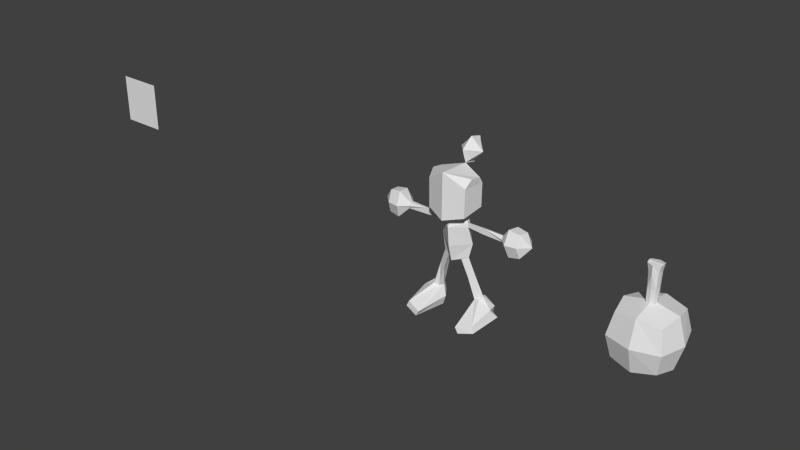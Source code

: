 # Source: bomber.blend  (saved by Blender 2.66.1; exported with 4.5.12 LTS)
import bpy
from mathutils import Matrix  # noqa: F401  (used for matrix-valued properties, if any)

bpy.ops.wm.read_factory_settings(use_empty=True)
scene = bpy.context.scene
scene.name = 'Scene'

# ---- collections
col_collection_1 = bpy.data.collections.new('Collection 1'); scene.collection.children.link(col_collection_1)

# ---- materials (node trees are filled in below, after node groups)
mat_material = bpy.data.materials.new('Material')
mat_material.alpha_threshold = 0.0
mat_material.use_transparent_shadow = False
mat_material.roughness = 0.5
mat_material.line_color = (0.0, 0.0, 0.0, 1.0)

# ---- material node trees

# ---- world
world_world = bpy.data.worlds.new('World'); scene.world = world_world
world_world.color = (0.05088, 0.05088, 0.05088)
world_world.use_sun_shadow = False
world_world.sun_shadow_jitter_overblur = 0.0
world_world.cycles.sampling_method = 'MANUAL'
world_world.cycles.sample_map_resolution = 256

# ---- meshes
me_cube_002 = bpy.data.meshes.new('Cube.002')
me_cube_002.from_pydata([(-0.04491, -5.96e-08, 0.1886), (-0.04491, -6.589e-08, -0.2317), (0.3554, -5.848e-08, 0.1886), (0.3554, -1.908e-09, -0.2324)], [], [(2, 0, 1, 3)])
_uv = me_cube_002.uv_layers.new(name='UV coord')
_uv.uv.foreach_set('vector', [0.9505, 0.9999, 9.755e-05, 0.9999, 9.748e-05, 0.001862, 0.9505, 9.748e-05])
me_cube_002.use_remesh_preserve_volume = False
me_cube_002.use_remesh_preserve_attributes = False
me_cube_002.use_mirror_vertex_groups = False
me_cube_002.update()
me_cube = bpy.data.meshes.new('Cube')
me_cube.from_pydata([(0.1879, -0.06916, 0.5038), (0.1839, -0.06916, 0.2323), (0.201, -1.073e-07, 0.5731), (-0.003398, 0.1852, 0.6054), (0.201, 0.112, 0.5551), (0.201, 0.1517, 0.4936), (0.201, 0.1481, 0.2697), (0.07504, 0.06142, 0.2034), (0.08144, 0.1301, 0.1925), (0.1359, 0.06142, 0.08633), (0.1596, 0.102, -0.08136), (0.1274, 0.09526, -0.2218), (-0.003398, 0.1398, 0.7371), (-0.003398, 0.2578, 0.8233), (-0.003398, 0.3759, 0.7916), (-0.003398, 0.4031, 0.6554), (-0.003398, 0.2987, 0.5782), (0.1131, 0.2715, 0.7053), (0.1186, 0.1052, 0.1067), (0.1332, 0.06142, 0.1299), (0.2953, 0.05586, 0.07473), (0.2713, 0.1163, 0.1029), (0.2915, 0.05586, 0.1348), (0.5014, 0.05381, 0.06951), (0.5023, 0.1189, 0.0977), (0.4979, 0.05524, 0.1296), (0.4952, 0.03812, 0.09966), (0.5034, 0.09288, 0.06981), (0.5016, 0.09381, 0.1262), (0.5887, 0.009908, -0.02321), (0.5916, 0.207, 0.09436), (0.5782, 0.01425, 0.2275), (0.57, -0.0376, 0.1025), (0.595, 0.1283, -0.02195), (0.5896, 0.1311, 0.2133), (0.6927, 0.01916, -0.006004), (0.6951, 0.1884, 0.09498), (0.6836, 0.02288, 0.2093), (0.6766, -0.02165, 0.102), (0.698, 0.1208, -0.004924), (0.6934, 0.1232, 0.1971), (0.7739, 0.07495, 0.09875), (0.07135, 0.1386, -0.2382), (0.06916, 0.06728, -0.2469), (0.1904, 0.1137, -0.3884), (0.1343, 0.157, -0.4048), (0.1321, 0.08572, -0.4135), (0.2684, 0.1401, -0.5908), (0.199, 0.1938, -0.6111), (0.1963, 0.1055, -0.6219), (0.2435, 0.09899, -0.6048), (0.2469, 0.1883, -0.5936), (0.1732, 0.1526, -0.6254), (0.3614, 0.1093, -0.6689), (0.1932, 0.2128, -0.6986), (0.2019, -0.1804, -0.7652), (0.3448, -0.1372, -0.7297), (0.3445, 0.2047, -0.673), (0.136, 0.1276, -0.7196), (0.1987, 0.1526, -0.7001), (0.4004, 0.1726, -0.7545), (0.2178, 0.2128, -0.7884), (0.2318, -0.1796, -0.8189), (0.3684, -0.1437, -0.7834), (0.3103, 0.2339, -0.7603), (0.1637, 0.1276, -0.8093), (0.2816, 0.1615, -0.822), (-0.1879, -0.06916, 0.5038), (-0.1839, -0.06916, 0.2323), (0.0, -2.684e-08, 0.1998), (0.0, -0.1343, 0.1824), (0.0, -0.1343, 0.5039), (-0.201, -1.073e-07, 0.5731), (0.0, -0.1343, 0.6253), (0.0, -0.04648, 0.08272), (0.0, -0.02754, -0.1023), (0.0, 0.0146, -0.2584), (0.0, 0.2016, -0.241), (0.0, 0.2558, -0.03867), (0.0, 0.2211, 0.1608), (0.0, 0.2644, 0.3038), (0.0, 0.2601, 0.4989), (0.003398, 0.1852, 0.6054), (-0.201, 0.112, 0.5551), (-0.201, 0.1517, 0.4936), (-0.201, 0.1481, 0.2697), (-0.07504, 0.06142, 0.2034), (-0.08144, 0.1301, 0.1925), (-0.1359, 0.06142, 0.08633), (-0.1596, 0.102, -0.08136), (-0.1274, 0.09526, -0.2218), (0.003398, 0.1398, 0.7371), (0.003398, 0.2578, 0.8233), (0.003398, 0.3759, 0.7916), (0.003398, 0.4031, 0.6554), (0.003398, 0.2987, 0.5782), (-0.1131, 0.2715, 0.7053), (-0.1186, 0.1052, 0.1067), (-0.1332, 0.06142, 0.1299), (-0.2953, 0.05586, 0.07473), (-0.2713, 0.1163, 0.1029), (-0.2915, 0.05586, 0.1348), (-0.5014, 0.05381, 0.06951), (-0.5023, 0.1189, 0.0977), (-0.4979, 0.05524, 0.1296), (-0.4952, 0.03812, 0.09966), (-0.5034, 0.09288, 0.06981), (-0.5016, 0.09381, 0.1262), (-0.5887, 0.009908, -0.02321), (-0.5916, 0.207, 0.09436), (-0.5782, 0.01425, 0.2275), (-0.57, -0.0376, 0.1025), (-0.595, 0.1283, -0.02195), (-0.5896, 0.1311, 0.2133), (-0.6927, 0.01916, -0.006004), (-0.6951, 0.1884, 0.09498), (-0.6836, 0.02288, 0.2093), (-0.6766, -0.02165, 0.102), (-0.698, 0.1208, -0.004924), (-0.6934, 0.1232, 0.1971), (-0.7739, 0.07495, 0.09875), (-0.07135, 0.1386, -0.2382), (-0.06916, 0.06728, -0.2469), (-0.1904, 0.1137, -0.3884), (-0.1343, 0.157, -0.4048), (-0.1321, 0.08572, -0.4135), (-0.2684, 0.1401, -0.5908), (-0.199, 0.1938, -0.6111), (-0.1963, 0.1055, -0.6219), (-0.2435, 0.09899, -0.6048), (-0.2469, 0.1883, -0.5936), (-0.1732, 0.1526, -0.6254), (-0.3614, 0.1093, -0.6689), (-0.1932, 0.2128, -0.6986), (-0.2019, -0.1804, -0.7652), (-0.3448, -0.1372, -0.7297), (-0.3445, 0.2047, -0.673), (-0.136, 0.1276, -0.7196), (-0.1987, 0.1526, -0.7001), (-0.4004, 0.1726, -0.7545), (-0.2178, 0.2128, -0.7884), (-0.2318, -0.1796, -0.8189), (-0.3684, -0.1437, -0.7834), (-0.3103, 0.2339, -0.7603), (-0.1637, 0.1276, -0.8093), (-0.2816, 0.1615, -0.822)], [], [(70, 69, 1), (71, 70, 1, 0), (0, 2, 73, 71), (0, 1, 6, 5), (2, 0, 5, 4), (4, 3, 73, 2), (81, 3, 4, 5), (80, 81, 5, 6), (79, 80, 6, 8), (7, 8, 6), (7, 6, 1), (1, 69, 7), (42, 45, 46, 43), (75, 76, 43, 11, 10), (77, 78, 10, 11, 42), (78, 79, 18, 9, 10), (19, 18, 79, 8, 7), (69, 74, 9, 19, 7), (74, 75, 10, 9), (17, 3, 16), (15, 17, 16), (14, 17, 15), (13, 17, 14), (12, 17, 13), (3, 17, 12), (19, 22, 21, 18), (18, 21, 20, 9), (9, 20, 22, 19), (22, 25, 28, 24, 21), (20, 23, 26, 25, 22), (21, 24, 27, 23, 20), (28, 34, 30, 24), (25, 31, 34, 28), (27, 33, 29, 23), (24, 30, 33, 27), (23, 29, 32, 26), (26, 32, 31, 25), (29, 35, 38, 32), (32, 38, 37, 31), (34, 40, 36, 30), (31, 37, 40, 34), (33, 39, 35, 29), (30, 36, 39, 33), (37, 41, 40), (39, 41, 35), (36, 41, 39), (35, 41, 38), (38, 41, 37), (40, 41, 36), (77, 42, 43, 76), (45, 48, 52, 49, 46), (43, 46, 44, 11), (11, 44, 45, 42), (46, 49, 50, 47, 44), (44, 47, 51, 48, 45), (48, 54, 58, 52), (52, 58, 55, 49), (47, 53, 57, 51), (51, 57, 54, 48), (50, 56, 53, 47), (49, 55, 56, 50), (55, 62, 63, 56), (52, 59, 65, 58), (54, 61, 65, 58), (58, 65, 62, 55), (53, 60, 64, 57), (57, 64, 61, 54), (56, 63, 60, 53), (60, 66, 64), (64, 66, 61), (63, 66, 60), (62, 66, 63), (61, 66, 65), (65, 66, 62), (70, 68, 69), (71, 67, 68, 70), (67, 71, 73, 72), (67, 84, 85, 68), (72, 83, 84, 67), (83, 72, 73, 82), (81, 84, 83, 82), (80, 85, 84, 81), (79, 87, 85, 80), (86, 85, 87), (86, 68, 85), (68, 86, 69), (121, 122, 125, 124), (75, 89, 90, 122, 76), (77, 121, 90, 89, 78), (78, 89, 88, 97, 79), (98, 86, 87, 79, 97), (69, 86, 98, 88, 74), (74, 88, 89, 75), (96, 95, 82), (94, 95, 96), (93, 94, 96), (92, 93, 96), (91, 92, 96), (82, 91, 96), (98, 97, 100, 101), (97, 88, 99, 100), (88, 98, 101, 99), (101, 100, 103, 107, 104), (99, 101, 104, 105, 102), (100, 99, 102, 106, 103), (107, 103, 109, 113), (104, 107, 113, 110), (106, 102, 108, 112), (103, 106, 112, 109), (102, 105, 111, 108), (105, 104, 110, 111), (108, 111, 117, 114), (111, 110, 116, 117), (113, 109, 115, 119), (110, 113, 119, 116), (112, 108, 114, 118), (109, 112, 118, 115), (116, 119, 120), (118, 114, 120), (115, 118, 120), (114, 117, 120), (117, 116, 120), (119, 115, 120), (77, 76, 122, 121), (124, 125, 128, 131, 127), (122, 90, 123, 125), (90, 121, 124, 123), (125, 123, 126, 129, 128), (123, 124, 127, 130, 126), (127, 131, 137, 133), (131, 128, 134, 137), (126, 130, 136, 132), (130, 127, 133, 136), (129, 126, 132, 135), (128, 129, 135, 134), (134, 135, 142, 141), (131, 137, 144, 138), (133, 137, 144, 140), (137, 134, 141, 144), (132, 136, 143, 139), (136, 133, 140, 143), (135, 132, 139, 142), (139, 143, 145), (143, 140, 145), (142, 139, 145), (141, 142, 145), (140, 144, 145), (144, 141, 145)])
_uv = me_cube.uv_layers.new(name='UVMap')
_uv.uv.foreach_set('vector', [0.2146, 0.6829, 0.318, 0.6437, 0.399, 0.6992, 0.2153, 0.8628, 0.2146, 0.6829, 0.399, 0.6992, 0.3987, 0.8771, 0.3987, 0.8771, 0.3715, 0.9691, 0.2124, 0.9739, 0.2153, 0.8628, 0.3987, 0.8771, 0.399, 0.6992, 0.4987, 0.7527, 0.5001, 0.8802, 0.3715, 0.9691, 0.3987, 0.8771, 0.5001, 0.8802, 0.4611, 0.9802, 0.4992, 0.8275, 0.5931, 0.8303, 0.5458, 0.9567, 0.484, 0.8728, 0.5937, 0.7755, 0.5931, 0.8303, 0.4992, 0.8275, 0.4998, 0.7967, 0.5745, 0.6955, 0.5937, 0.7755, 0.4998, 0.7967, 0.4761, 0.7053, 0.556, 0.6353, 0.5745, 0.6955, 0.4761, 0.7053, 0.5057, 0.6525, 0.4819, 0.6353, 0.5057, 0.6525, 0.4761, 0.7053, 0.4287, 0.6783, 0.4987, 0.7527, 0.399, 0.6992, 0.399, 0.6992, 0.318, 0.6437, 0.4287, 0.6783, 0.7843, 0.7478, 0.8741, 0.884, 0.6835, 0.7329, 0.8795, 0.7339, 0.2419, 0.4407, 0.2321, 0.364, 0.1693, 0.3652, 0.1547, 0.376, 0.122, 0.4522, 0.0977, 0.3553, 0.09212, 0.4805, 0.122, 0.4522, 0.1547, 0.376, 0.1391, 0.3612, 0.09212, 0.4805, 0.09736, 0.5532, 0.1357, 0.5259, 0.1591, 0.5196, 0.122, 0.4522, 0.1548, 0.5394, 0.1357, 0.5259, 0.09736, 0.5532, 0.1179, 0.5707, 0.1533, 0.5819, 0.1847, 0.6027, 0.2542, 0.5166, 0.1591, 0.5196, 0.1548, 0.5394, 0.1533, 0.5819, 0.2542, 0.5166, 0.2419, 0.4407, 0.122, 0.4522, 0.1591, 0.5196, 0.2248, 0.2165, 0.1704, 0.1681, 0.2829, 0.1694, 0.3556, 0.2126, 0.2248, 0.2165, 0.2829, 0.1694, 0.2935, 0.2626, 0.2248, 0.2165, 0.3556, 0.2126, 0.1764, 0.2626, 0.2248, 0.2165, 0.2935, 0.2626, 0.09722, 0.215, 0.2248, 0.2165, 0.1764, 0.2626, 0.1704, 0.1681, 0.2248, 0.2165, 0.09722, 0.215, 0.7055, 0.7213, 0.8724, 0.5556, 0.6314, 0.7218, 0.7048, 0.7216, 0.7048, 0.7216, 0.6314, 0.7218, 0.8349, 0.8737, 0.7046, 0.7219, 0.7046, 0.7219, 0.8349, 0.8737, 0.8724, 0.5556, 0.7055, 0.7213, 0.8724, 0.5556, 0.5914, 0.8565, 0.8384, 0.8944, 0.9003, 0.7599, 0.6314, 0.7218, 0.8349, 0.8737, 0.7346, 0.6467, 0.6459, 0.7442, 0.5914, 0.8565, 0.8724, 0.5556, 0.6314, 0.7218, 0.9003, 0.7599, 0.9003, 0.6063, 0.7346, 0.6467, 0.8349, 0.8737, 0.2137, 0.2578, 0.2671, 0.2442, 0.283, 0.2158, 0.2571, 0.2287, 0.1442, 0.2616, 0.2334, 0.2362, 0.2671, 0.2442, 0.2137, 0.2578, 0.2383, 0.1874, 0.268, 0.1966, 0.2402, 0.1995, 0.1542, 0.1679, 0.2571, 0.2287, 0.283, 0.2158, 0.268, 0.1966, 0.2383, 0.1874, 0.1542, 0.1679, 0.2402, 0.1995, 0.1972, 0.2169, 0.1265, 0.2138, 0.1265, 0.2138, 0.1972, 0.2169, 0.2334, 0.2362, 0.1442, 0.2616, 0.2402, 0.1995, 0.2929, 0.2094, 0.2795, 0.2215, 0.1972, 0.2169, 0.1972, 0.2169, 0.2795, 0.2215, 0.2852, 0.2303, 0.2334, 0.2362, 0.2671, 0.2442, 0.3092, 0.2278, 0.3191, 0.2201, 0.283, 0.2158, 0.2334, 0.2362, 0.2852, 0.2303, 0.3092, 0.2278, 0.2671, 0.2442, 0.268, 0.1966, 0.3122, 0.213, 0.2929, 0.2094, 0.2402, 0.1995, 0.283, 0.2158, 0.3191, 0.2201, 0.3122, 0.213, 0.268, 0.1966, 0.2852, 0.2303, 0.3466, 0.2193, 0.3092, 0.2278, 0.3122, 0.213, 0.3466, 0.2193, 0.2929, 0.2094, 0.3191, 0.2201, 0.3466, 0.2193, 0.3122, 0.213, 0.2929, 0.2094, 0.3466, 0.2193, 0.2795, 0.2215, 0.2795, 0.2215, 0.3466, 0.2193, 0.2852, 0.2303, 0.3092, 0.2278, 0.3466, 0.2193, 0.3191, 0.2201, 0.0977, 0.3553, 0.1391, 0.3612, 0.1693, 0.3652, 0.2321, 0.364, 0.8741, 0.884, 0.7505, 0.5243, 0.8863, 0.627, 0.8617, 0.8022, 0.6835, 0.7329, 0.8795, 0.7339, 0.6835, 0.7329, 0.8911, 0.6851, 0.8341, 0.8229, 0.8341, 0.8229, 0.8911, 0.6851, 0.8741, 0.884, 0.7843, 0.7478, 0.6835, 0.7329, 0.8617, 0.8022, 0.7729, 0.9257, 0.6241, 0.9028, 0.8911, 0.6851, 0.8911, 0.6851, 0.6241, 0.9028, 0.6241, 0.7199, 0.7505, 0.5243, 0.8741, 0.884, 0.3304, 0.1885, 0.2415, 0.2161, 0.2379, 0.2167, 0.232, 0.1794, 0.232, 0.1794, 0.2379, 0.2167, 0.2385, 0.2175, 0.09992, 0.2068, 0.2293, 0.2516, 0.2381, 0.2187, 0.2412, 0.2186, 0.3555, 0.2404, 0.3555, 0.2404, 0.2412, 0.2186, 0.2415, 0.2161, 0.3304, 0.1885, 0.09992, 0.239, 0.2385, 0.2176, 0.2381, 0.2187, 0.2293, 0.2516, 0.09992, 0.2068, 0.2385, 0.2175, 0.2385, 0.2176, 0.09992, 0.239, 0.2385, 0.2175, 0.2385, 0.2176, 0.2385, 0.2176, 0.2385, 0.2176, 0.0, 0.0, 0.0, 1.0, 1.0, 1.0, 1.0, 0.0, 0.2415, 0.2161, 0.2395, 0.2173, 0.2388, 0.2173, 0.2379, 0.2167, 0.2379, 0.2167, 0.2388, 0.2173, 0.2385, 0.2176, 0.2385, 0.2175, 0.2381, 0.2187, 0.239, 0.2179, 0.2397, 0.2177, 0.2412, 0.2186, 0.2412, 0.2186, 0.2397, 0.2177, 0.2395, 0.2173, 0.2415, 0.2161, 0.2385, 0.2176, 0.2385, 0.2176, 0.239, 0.2179, 0.2381, 0.2187, 0.239, 0.2179, 0.2392, 0.2175, 0.2397, 0.2177, 0.2397, 0.2177, 0.2392, 0.2175, 0.2395, 0.2173, 0.2385, 0.2176, 0.2392, 0.2175, 0.239, 0.2179, 0.2385, 0.2176, 0.2392, 0.2175, 0.2385, 0.2176, 0.2395, 0.2173, 0.2392, 0.2175, 0.2388, 0.2173, 0.2388, 0.2173, 0.2392, 0.2175, 0.2385, 0.2176, 0.2146, 0.6829, 0.399, 0.6992, 0.318, 0.6437, 0.2153, 0.8628, 0.3987, 0.8771, 0.399, 0.6992, 0.2146, 0.6829, 0.3987, 0.8771, 0.2153, 0.8628, 0.2124, 0.9739, 0.3715, 0.9691, 0.3987, 0.8771, 0.5001, 0.8802, 0.4987, 0.7527, 0.399, 0.6992, 0.3715, 0.9691, 0.4611, 0.9802, 0.5001, 0.8802, 0.3987, 0.8771, 0.4992, 0.8275, 0.484, 0.8728, 0.5458, 0.9567, 0.5931, 0.8303, 0.5937, 0.7755, 0.4998, 0.7967, 0.4992, 0.8275, 0.5931, 0.8303, 0.5745, 0.6955, 0.4761, 0.7053, 0.4998, 0.7967, 0.5937, 0.7755, 0.556, 0.6353, 0.5057, 0.6525, 0.4761, 0.7053, 0.5745, 0.6955, 0.4819, 0.6353, 0.4761, 0.7053, 0.5057, 0.6525, 0.4287, 0.6783, 0.399, 0.6992, 0.4987, 0.7527, 0.399, 0.6992, 0.4287, 0.6783, 0.318, 0.6437, 0.7843, 0.7478, 0.8795, 0.7339, 0.6835, 0.7329, 0.8741, 0.884, 0.2419, 0.4407, 0.122, 0.4522, 0.1547, 0.376, 0.1693, 0.3652, 0.2321, 0.364, 0.0977, 0.3553, 0.1391, 0.3612, 0.1547, 0.376, 0.122, 0.4522, 0.09212, 0.4805, 0.09212, 0.4805, 0.122, 0.4522, 0.1591, 0.5196, 0.1357, 0.5259, 0.09736, 0.5532, 0.1548, 0.5394, 0.1533, 0.5819, 0.1179, 0.5707, 0.09736, 0.5532, 0.1357, 0.5259, 0.1847, 0.6027, 0.1533, 0.5819, 0.1548, 0.5394, 0.1591, 0.5196, 0.2542, 0.5166, 0.2542, 0.5166, 0.1591, 0.5196, 0.122, 0.4522, 0.2419, 0.4407, 0.2248, 0.2165, 0.2829, 0.1694, 0.1704, 0.1681, 0.3556, 0.2126, 0.2829, 0.1694, 0.2248, 0.2165, 0.2935, 0.2626, 0.3556, 0.2126, 0.2248, 0.2165, 0.1764, 0.2626, 0.2935, 0.2626, 0.2248, 0.2165, 0.09722, 0.215, 0.1764, 0.2626, 0.2248, 0.2165, 0.1704, 0.1681, 0.09722, 0.215, 0.2248, 0.2165, 0.7055, 0.7213, 0.7048, 0.7216, 0.6314, 0.7218, 0.8724, 0.5556, 0.7048, 0.7216, 0.7046, 0.7219, 0.8349, 0.8737, 0.6314, 0.7218, 0.7046, 0.7219, 0.7055, 0.7213, 0.8724, 0.5556, 0.8349, 0.8737, 0.8724, 0.5556, 0.6314, 0.7218, 0.9003, 0.7599, 0.8384, 0.8944, 0.5914, 0.8565, 0.8349, 0.8737, 0.8724, 0.5556, 0.5914, 0.8565, 0.6459, 0.7442, 0.7346, 0.6467, 0.6314, 0.7218, 0.8349, 0.8737, 0.7346, 0.6467, 0.9003, 0.6063, 0.9003, 0.7599, 0.2137, 0.2578, 0.2571, 0.2287, 0.283, 0.2158, 0.2671, 0.2442, 0.1442, 0.2616, 0.2137, 0.2578, 0.2671, 0.2442, 0.2334, 0.2362, 0.2383, 0.1874, 0.1542, 0.1679, 0.2402, 0.1995, 0.268, 0.1966, 0.2571, 0.2287, 0.2383, 0.1874, 0.268, 0.1966, 0.283, 0.2158, 0.1542, 0.1679, 0.1265, 0.2138, 0.1972, 0.2169, 0.2402, 0.1995, 0.1265, 0.2138, 0.1442, 0.2616, 0.2334, 0.2362, 0.1972, 0.2169, 0.2402, 0.1995, 0.1972, 0.2169, 0.2795, 0.2215, 0.2929, 0.2094, 0.1972, 0.2169, 0.2334, 0.2362, 0.2852, 0.2303, 0.2795, 0.2215, 0.2671, 0.2442, 0.283, 0.2158, 0.3191, 0.2201, 0.3092, 0.2278, 0.2334, 0.2362, 0.2671, 0.2442, 0.3092, 0.2278, 0.2852, 0.2303, 0.268, 0.1966, 0.2402, 0.1995, 0.2929, 0.2094, 0.3122, 0.213, 0.283, 0.2158, 0.268, 0.1966, 0.3122, 0.213, 0.3191, 0.2201, 0.2852, 0.2303, 0.3092, 0.2278, 0.3466, 0.2193, 0.3122, 0.213, 0.2929, 0.2094, 0.3466, 0.2193, 0.3191, 0.2201, 0.3122, 0.213, 0.3466, 0.2193, 0.2929, 0.2094, 0.2795, 0.2215, 0.3466, 0.2193, 0.2795, 0.2215, 0.2852, 0.2303, 0.3466, 0.2193, 0.3092, 0.2278, 0.3191, 0.2201, 0.3466, 0.2193, 0.0977, 0.3553, 0.2321, 0.364, 0.1693, 0.3652, 0.1391, 0.3612, 0.8741, 0.884, 0.6835, 0.7329, 0.8617, 0.8022, 0.8863, 0.627, 0.7505, 0.5243, 0.8795, 0.7339, 0.8341, 0.8229, 0.8911, 0.6851, 0.6835, 0.7329, 0.8341, 0.8229, 0.7843, 0.7478, 0.8741, 0.884, 0.8911, 0.6851, 0.6835, 0.7329, 0.8911, 0.6851, 0.6241, 0.9028, 0.7729, 0.9257, 0.8617, 0.8022, 0.8911, 0.6851, 0.8741, 0.884, 0.7505, 0.5243, 0.6241, 0.7199, 0.6241, 0.9028, 0.3304, 0.1885, 0.232, 0.1794, 0.2379, 0.2167, 0.2415, 0.2161, 0.232, 0.1794, 0.09992, 0.2068, 0.2385, 0.2175, 0.2379, 0.2167, 0.2293, 0.2516, 0.3555, 0.2404, 0.2412, 0.2186, 0.2381, 0.2187, 0.3555, 0.2404, 0.3304, 0.1885, 0.2415, 0.2161, 0.2412, 0.2186, 0.09992, 0.239, 0.2293, 0.2516, 0.2381, 0.2187, 0.2385, 0.2176, 0.09992, 0.2068, 0.09992, 0.239, 0.2385, 0.2176, 0.2385, 0.2175, 0.2385, 0.2175, 0.2385, 0.2176, 0.2385, 0.2176, 0.2385, 0.2176, 0.0, 0.0, 1.0, 0.0, 1.0, 1.0, 0.0, 1.0, 0.2415, 0.2161, 0.2379, 0.2167, 0.2388, 0.2173, 0.2395, 0.2173, 0.2379, 0.2167, 0.2385, 0.2175, 0.2385, 0.2176, 0.2388, 0.2173, 0.2381, 0.2187, 0.2412, 0.2186, 0.2397, 0.2177, 0.239, 0.2179, 0.2412, 0.2186, 0.2415, 0.2161, 0.2395, 0.2173, 0.2397, 0.2177, 0.2385, 0.2176, 0.2381, 0.2187, 0.239, 0.2179, 0.2385, 0.2176, 0.239, 0.2179, 0.2397, 0.2177, 0.2392, 0.2175, 0.2397, 0.2177, 0.2395, 0.2173, 0.2392, 0.2175, 0.2385, 0.2176, 0.239, 0.2179, 0.2392, 0.2175, 0.2385, 0.2176, 0.2385, 0.2176, 0.2392, 0.2175, 0.2395, 0.2173, 0.2388, 0.2173, 0.2392, 0.2175, 0.2388, 0.2173, 0.2385, 0.2176, 0.2392, 0.2175])
me_cube.materials.append(mat_material)
me_cube.use_remesh_preserve_volume = False
me_cube.use_remesh_preserve_attributes = False
me_cube.use_mirror_vertex_groups = False
me_cube.update()
me_cube_001 = bpy.data.meshes.new('Cube.001')
me_cube_001.from_pydata([(-0.2791, -0.2791, -0.2791), (-0.2791, -0.2791, 0.2791), (-0.3334, -6.611e-09, 0.3334), (-0.3334, -6.611e-09, -0.3334), (-0.3334, -0.3334, 0.0), (6.611e-09, -0.3334, 0.3334), (6.611e-09, -0.3334, -0.3334), (-0.4308, -6.611e-09, 0.0), (6.611e-09, -0.4308, 0.0), (6.611e-09, -6.611e-09, -0.4308), (-0.05119, -0.05119, 0.3843), (-0.06115, -1.212e-09, 0.3943), (1.887e-09, -0.06115, 0.3943), (-0.05041, -0.05119, 0.563), (-0.05703, -3.585e-09, 0.5754), (0.001456, -0.06115, 0.5575), (-0.05944, -0.05119, 0.7646), (-0.06606, 0.0, 0.777), (0.0, -0.08589, 0.7592), (-0.08051, -0.05119, 0.8549), (-0.08712, 0.0, 0.8673), (0.0, -0.08589, 0.8495), (0.0, 0.0, 0.8632)], [], [(8, 4, 0, 6), (2, 1, 10, 11), (4, 7, 3, 0), (1, 2, 7, 4), (5, 1, 4, 8), (0, 3, 9, 6), (1, 5, 12, 10), (10, 12, 15, 13), (11, 10, 13, 14), (14, 13, 16, 17), (13, 15, 18, 16), (17, 16, 19, 20), (16, 18, 21, 19), (20, 19, 22), (19, 21, 22)])
_uv = me_cube_001.uv_layers.new(name='UVMap')
_uv.uv.foreach_set('vector', [0.865, 0.3061, 0.7074, 0.3061, 0.7074, 0.2514, 0.8242, 0.2225, 0.5908, 0.3897, 0.7074, 0.3607, 0.7074, 0.4352, 0.6843, 0.4423, 0.7074, 0.3061, 0.5498, 0.3061, 0.5906, 0.2225, 0.7074, 0.2514, 0.7074, 0.3607, 0.5908, 0.3897, 0.5498, 0.3061, 0.7074, 0.3061, 0.8239, 0.3897, 0.7074, 0.3607, 0.7074, 0.3061, 0.865, 0.3061, 0.7074, 0.2514, 0.5906, 0.2225, 0.7074, 0.1577, 0.8242, 0.2225, 0.7074, 0.3607, 0.8239, 0.3897, 0.7304, 0.4423, 0.7074, 0.4352, 0.5439, 0.08418, 0.5481, 0.06634, 0.7679, 0.06783, 0.7679, 0.08328, 0.5464, 0.1048, 0.5439, 0.08418, 0.7679, 0.08328, 0.7675, 0.1013, 0.7675, 0.1013, 0.7679, 0.08328, 0.8224, 0.08453, 0.8286, 0.1062, 0.7679, 0.08328, 0.7679, 0.06783, 0.8249, 0.06813, 0.8224, 0.08453, 0.8286, 0.1062, 0.8224, 0.08453, 0.8538, 0.08433, 0.8538, 0.1043, 0.8224, 0.08453, 0.8249, 0.06813, 0.8497, 0.06728, 0.8538, 0.08433, 0.8538, 0.1043, 0.8538, 0.08433, 0.8716, 0.08709, 0.8538, 0.08433, 0.8497, 0.06728, 0.8716, 0.08709])
me_cube_001.use_remesh_preserve_volume = False
me_cube_001.use_remesh_preserve_attributes = False
me_cube_001.use_mirror_vertex_groups = False
me_cube_001.update()
arm_armature = bpy.data.armatures.new('Armature')  # bones are not reproduced

# ---- objects
ob_cube_002 = bpy.data.objects.new('Cube.002', me_cube_002)
ob_armature = bpy.data.objects.new('Armature', arm_armature)
ob_cube = bpy.data.objects.new('Cube', me_cube)
ob_cube_001 = bpy.data.objects.new('Cube.001', me_cube_001)

# ---- transforms, parenting, visibility, modifiers, constraints
ob_cube_002.location = (-2.965, -0.9575, 0.8098)
ob_cube_002.lineart.crease_threshold = 0.0
ob_armature.location = (0.001926, 0.102, 0.1632)
ob_armature.rotation_euler = (-2.687e-07, 3.158, 2.198e-09)
ob_armature.lineart.crease_threshold = 0.0
ob_cube.parent = ob_armature
ob_cube.matrix_parent_inverse = Matrix(((-0.9999, -2.198e-09, 0.01636, -0.0007437), (2.198e-09, 1.0, 2.687e-07, -0.102), (-0.01636, 2.687e-07, -0.9999, 0.1632), (0.0, 0.0, 0.0, 1.0)))
ob_cube.location = (0.0, 0.0, 0.0)
ob_cube.lock_rotations_4d = False
ob_cube.empty_display_type = 'ARROWS'
ob_cube.lineart.crease_threshold = 0.0
_vg = ob_cube.vertex_groups.new(name='Bone')
for _i, _w in zip([9, 10, 18, 69, 74, 75, 76, 77, 78, 88, 89, 97, 98], [0.06544, 0.6983, 0.00917, 0.0591, 0.6651, 0.8293, 0.08255, 0.05671, 0.7645, 0.07285, 0.6849, 0.0335, 0.01837]): _vg.add([_i], _w, 'REPLACE')
_vg = ob_cube.vertex_groups.new(name='Bone.001')
for _i, _w in zip([42, 43, 75, 76, 77, 78, 89, 90, 121, 122], [0.1125, 0.02813, 0.01913, 0.2569, 0.7357, 0.06375, 0.09217, 0.517, 0.822, 0.7745]): _vg.add([_i], _w, 'REPLACE')
_vg = ob_cube.vertex_groups.new(name='Bone.002')
for _i, _w in zip([89, 90, 121, 122, 123, 124, 125], [0.07447, 0.4769, 0.1212, 0.1119, 0.9881, 0.9687, 0.9725]): _vg.add([_i], _w, 'REPLACE')
_vg = ob_cube.vertex_groups.new(name='Bone.003')
for _i, _w in zip([126, 127, 128, 129, 130, 131, 132, 133, 136, 137, 138, 139, 140, 143, 144, 145], [0.8662, 0.8932, 0.2246, 0.1925, 0.9468, 0.6361, 0.1223, 0.5059, 0.4621, 0.1767, 0.3715, 0.1218, 0.3821, 0.3919, 0.1043, 0.1124]): _vg.add([_i], _w, 'REPLACE')
_vg = ob_cube.vertex_groups.new(name='Bone.004')
for _i, _w in zip([126, 127, 128, 129, 130, 131, 132, 133, 134, 135, 136, 137, 138, 139, 140, 141, 142, 143, 144, 145], [0.1182, 0.09183, 0.7595, 0.8008, 0.03493, 0.3564, 0.8761, 0.4926, 1.02, 0.9935, 0.5363, 0.8219, 0.6243, 0.8776, 0.6175, 1.005, 0.9944, 0.6076, 0.8951, 0.8873]): _vg.add([_i], _w, 'REPLACE')
_vg = ob_cube.vertex_groups.new(name='Bone.005')
for _i, _w in zip([10, 11, 42, 43, 75, 76, 77, 78, 121, 122], [0.1529, 0.973, 0.8568, 0.9283, 0.07729, 0.659, 0.2107, 0.003324, 0.03329, 0.09727]): _vg.add([_i], _w, 'REPLACE')
_vg = ob_cube.vertex_groups.new(name='Bone.006')
for _i, _w in zip([44, 45, 46], [0.9825, 0.9699, 0.9733]): _vg.add([_i], _w, 'REPLACE')
_vg = ob_cube.vertex_groups.new(name='Bone.007')
for _i, _w in zip([47, 48, 49, 50, 51, 52, 53, 54, 57, 58, 59, 60, 61, 64, 65, 66], [0.9416, 0.9502, 0.8954, 0.7828, 0.9624, 0.872, 0.1702, 0.514, 0.4792, 0.2288, 0.4946, 0.1289, 0.4015, 0.4099, 0.112, 0.1033]): _vg.add([_i], _w, 'REPLACE')
_vg = ob_cube.vertex_groups.new(name='Bone.008')
for _i, _w in zip([47, 48, 49, 50, 51, 52, 53, 54, 55, 56, 57, 58, 59, 60, 61, 62, 63, 64, 65, 66], [0.03385, 0.01784, 0.08709, 0.2026, 0.001765, 0.1201, 0.8276, 0.4846, 0.9756, 0.9807, 0.5192, 0.7697, 0.5011, 0.8704, 0.5982, 0.9893, 0.991, 0.5897, 0.8875, 0.8964]): _vg.add([_i], _w, 'REPLACE')
_vg = ob_cube.vertex_groups.new(name='Bone.009')
for _i, _w in zip([8, 74, 78, 79, 80, 85, 86, 87, 88, 89, 97, 98], [0.0552, 0.09175, 0.05408, 0.2984, 0.03963, 0.01802, 0.1015, 0.1678, 0.8261, 0.1209, 0.8585, 0.7948]): _vg.add([_i], _w, 'REPLACE')
_vg = ob_cube.vertex_groups.new(name='Bone.010')
for _i, _w in zip([88, 98, 99, 100, 101], [0.03248, 0.03838, 0.955, 0.9826, 0.9614]): _vg.add([_i], _w, 'REPLACE')
_vg = ob_cube.vertex_groups.new(name='Bone.011')
for _i, _w in zip([99, 102, 103, 104, 105, 106, 107, 108, 109, 110, 111, 112, 113, 114, 115, 116, 117, 118, 119, 120], [0.01714, 0.9852, 0.9977, 0.9811, 0.9748, 0.9932, 0.9952, 0.9973, 0.9996, 0.9971, 0.9949, 0.9988, 0.999, 0.9991, 0.9998, 0.999, 0.9987, 0.9995, 0.9996, 0.9996]): _vg.add([_i], _w, 'REPLACE')
_vg = ob_cube.vertex_groups.new(name='Bone.012')
for _i, _w in zip([6, 7, 8, 9, 10, 18, 19, 74, 78, 79, 80, 87], [0.0163, 0.1012, 0.1667, 0.8526, 0.1204, 0.9019, 0.8398, 0.09519, 0.05585, 0.2989, 0.03975, 0.05773]): _vg.add([_i], _w, 'REPLACE')
_vg = ob_cube.vertex_groups.new(name='Bone.013')
for _i, _w in zip([9, 19, 20, 21, 22, 23, 24, 25, 26, 27, 28, 29, 30, 31, 32, 33, 34, 35, 36, 37, 38, 39, 40, 41], [0.02348, 0.02067, 0.9911, 0.9956, 0.9858, 0.9999, 1.0, 0.9997, 0.9997, 0.9999, 0.9999, 1.0, 1.0, 1.0, 0.9999, 1.0, 1.0, 1.0, 1.0, 1.0, 1.0, 1.0, 1.0, 1.0]): _vg.add([_i], _w, 'REPLACE')
_vg = ob_cube.vertex_groups.new(name='Bone.014')
for _i, _w in zip([0, 1, 5, 6, 7, 8, 9, 18, 19, 67, 68, 69, 70, 71, 74, 78, 79, 80, 84, 85, 86, 87, 88, 97, 98], [0.02491, 0.2019, 0.01813, 0.182, 0.7763, 0.6594, 0.00177, 0.01395, 0.08779, 0.02604, 0.2024, 0.7753, 0.2517, 0.02073, 0.1089, 0.00492, 0.3488, 0.07351, 0.0198, 0.1826, 0.7669, 0.6476, 0.01904, 0.04421, 0.1075]): _vg.add([_i], _w, 'REPLACE')
_vg = ob_cube.vertex_groups.new(name='Bone.015')
for _i, _w in zip([0, 1, 2, 3, 4, 5, 6, 7, 8, 12, 13, 14, 15, 16, 17, 67, 68, 69, 70, 71, 72, 73, 79, 80, 81, 82, 83, 84, 85, 86, 87, 91, 92, 93, 94, 95, 96], [0.9552, 0.7643, 0.9699, 0.9686, 0.9697, 0.9557, 0.7751, 0.09576, 0.1053, 0.9686, 0.9686, 0.9686, 0.9686, 0.9686, 0.9686, 0.9543, 0.7625, 0.1135, 0.7103, 0.9582, 0.969, 0.9748, 0.01987, 0.8335, 0.9666, 0.9683, 0.9686, 0.9543, 0.772, 0.1007, 0.1101, 0.9683, 0.9683, 0.9683, 0.9683, 0.9683, 0.9683]): _vg.add([_i], _w, 'REPLACE')
_m = ob_cube.modifiers.new('Armature', 'ARMATURE')
_m.object = ob_armature
ob_cube_001.location = (2.047, -0.3032, -0.002811)
ob_cube_001.scale = (0.6837, 0.6837, 0.6837)
ob_cube_001.lineart.crease_threshold = 0.0
_m = ob_cube_001.modifiers.new('Mirror', 'MIRROR')
_m.use_axis = (True, True, False)
_m.use_clip = True

# ---- collection membership
col_collection_1.objects.link(ob_cube_002)
col_collection_1.objects.link(ob_armature)
col_collection_1.objects.link(ob_cube)
col_collection_1.objects.link(ob_cube_001)

# ---- scene / render settings (as saved in the file)
scene.frame_start = 1; scene.frame_end = 250; scene.frame_set(1)
scene.render.engine = 'BLENDER_EEVEE_NEXT'
scene.render.image_settings.color_mode = 'RGB'
scene.render.image_settings.compression = 90
scene.render.resolution_percentage = 50
scene.render.dither_intensity = 0.0
scene.render.bake_margin = 2
scene.cycles.use_denoising = False
scene.cycles.samples = 10
scene.cycles.sampling_pattern = 'TABULATED_SOBOL'
scene.cycles.light_sampling_threshold = 0.0
scene.cycles.use_adaptive_sampling = False
scene.cycles.use_light_tree = False
scene.cycles.blur_glossy = 0.0
scene.cycles.volume_bounces = 1
scene.cycles.pixel_filter_type = 'GAUSSIAN'
scene.cycles.sample_clamp_indirect = 0.0
scene.view_settings.view_transform = 'Standard'
bpy.context.view_layer.update()

# ---- added for rendering (the .blend has no active camera and no usable light): camera, sun
cam_auto = bpy.data.cameras.new('AutoCamera')
cam_auto.lens = 50.0
cam_auto.sensor_width = 36.0
cam_auto.clip_end = 1000.0
ob_auto_camera = bpy.data.objects.new('AutoCamera', cam_auto)
scene.collection.objects.link(ob_auto_camera)
ob_auto_camera.location = (5.04543, -6.73252, 4.39178)
ob_auto_camera.rotation_euler = (1.09748, -7.21219e-08, 0.694738)
scene.camera = ob_auto_camera
light_auto_sun = bpy.data.lights.new('AutoSun', 'SUN')
light_auto_sun.energy = 3.0
light_auto_sun.angle = 0.0523599
ob_auto_sun = bpy.data.objects.new('AutoSun', light_auto_sun)
scene.collection.objects.link(ob_auto_sun)
ob_auto_sun.rotation_euler = (0.872665, 0.174533, 0.523599)
bpy.context.view_layer.update()
